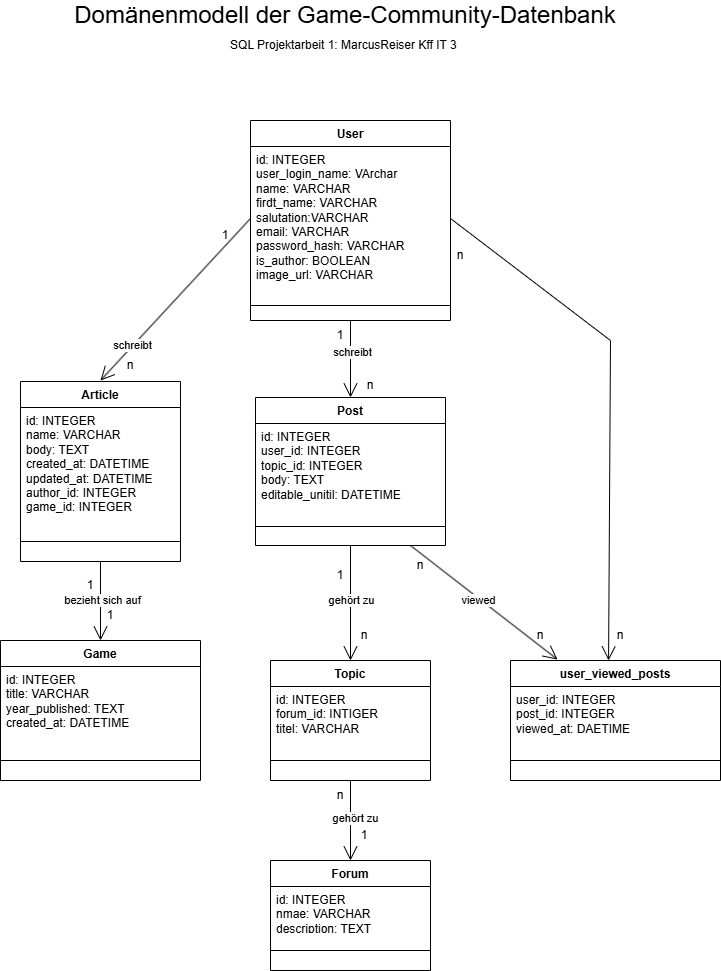

The diagram above was exported from draw.io. Its source (the exported page's mxGraphModel, read from the mxfile embedded in the PNG):
<mxGraphModel dx="1426" dy="841" grid="1" gridSize="10" guides="1" tooltips="1" connect="1" arrows="1" fold="1" page="1" pageScale="1" pageWidth="827" pageHeight="1169" math="0" shadow="0">
  <root>
    <mxCell id="0" />
    <mxCell id="1" parent="0" />
    <mxCell id="Y1Gl0mKD07ODtCfIdpYq-9" parent="1" style="swimlane;fontStyle=1;align=center;verticalAlign=top;childLayout=stackLayout;horizontal=1;startSize=26;horizontalStack=0;resizeParent=1;resizeParentMax=0;resizeLast=0;collapsible=1;marginBottom=0;whiteSpace=wrap;html=1;" value="user_viewed_posts" vertex="1">
      <mxGeometry height="120" width="210" x="560" y="700" as="geometry" />
    </mxCell>
    <mxCell id="Y1Gl0mKD07ODtCfIdpYq-10" parent="Y1Gl0mKD07ODtCfIdpYq-9" style="text;strokeColor=none;fillColor=none;align=left;verticalAlign=top;spacingLeft=4;spacingRight=4;overflow=hidden;rotatable=0;points=[[0,0.5],[1,0.5]];portConstraint=eastwest;whiteSpace=wrap;html=1;" value="user_id: INTEGER&lt;div&gt;post_id: INTEGER&lt;/div&gt;&lt;div&gt;viewed_at: DAETIME&lt;/div&gt;" vertex="1">
      <mxGeometry height="54" width="210" y="26" as="geometry" />
    </mxCell>
    <mxCell id="Y1Gl0mKD07ODtCfIdpYq-11" parent="Y1Gl0mKD07ODtCfIdpYq-9" style="line;strokeWidth=1;fillColor=none;align=left;verticalAlign=middle;spacingTop=-1;spacingLeft=3;spacingRight=3;rotatable=0;labelPosition=right;points=[];portConstraint=eastwest;strokeColor=inherit;" value="" vertex="1">
      <mxGeometry height="40" width="210" y="80" as="geometry" />
    </mxCell>
    <mxCell id="Y1Gl0mKD07ODtCfIdpYq-13" parent="1" style="swimlane;fontStyle=1;align=center;verticalAlign=top;childLayout=stackLayout;horizontal=1;startSize=26;horizontalStack=0;resizeParent=1;resizeParentMax=0;resizeLast=0;collapsible=1;marginBottom=0;whiteSpace=wrap;html=1;" value="Topic" vertex="1">
      <mxGeometry height="120" width="160" x="320" y="700" as="geometry" />
    </mxCell>
    <mxCell id="Y1Gl0mKD07ODtCfIdpYq-14" parent="Y1Gl0mKD07ODtCfIdpYq-13" style="text;strokeColor=none;fillColor=none;align=left;verticalAlign=top;spacingLeft=4;spacingRight=4;overflow=hidden;rotatable=0;points=[[0,0.5],[1,0.5]];portConstraint=eastwest;whiteSpace=wrap;html=1;" value="id: INTEGER&lt;div&gt;forum_id: INTIGER&lt;/div&gt;&lt;div&gt;titel: VARCHAR&lt;/div&gt;" vertex="1">
      <mxGeometry height="54" width="160" y="26" as="geometry" />
    </mxCell>
    <mxCell id="Y1Gl0mKD07ODtCfIdpYq-15" parent="Y1Gl0mKD07ODtCfIdpYq-13" style="line;strokeWidth=1;fillColor=none;align=left;verticalAlign=middle;spacingTop=-1;spacingLeft=3;spacingRight=3;rotatable=0;labelPosition=right;points=[];portConstraint=eastwest;strokeColor=inherit;" value="" vertex="1">
      <mxGeometry height="40" width="160" y="80" as="geometry" />
    </mxCell>
    <mxCell id="Y1Gl0mKD07ODtCfIdpYq-17" parent="1" style="swimlane;fontStyle=1;align=center;verticalAlign=top;childLayout=stackLayout;horizontal=1;startSize=26;horizontalStack=0;resizeParent=1;resizeParentMax=0;resizeLast=0;collapsible=1;marginBottom=0;whiteSpace=wrap;html=1;" value="User" vertex="1">
      <mxGeometry height="200" width="200" x="300" y="160" as="geometry" />
    </mxCell>
    <mxCell id="Y1Gl0mKD07ODtCfIdpYq-18" parent="Y1Gl0mKD07ODtCfIdpYq-17" style="text;strokeColor=none;fillColor=none;align=left;verticalAlign=top;spacingLeft=4;spacingRight=4;overflow=hidden;rotatable=0;points=[[0,0.5],[1,0.5]];portConstraint=eastwest;whiteSpace=wrap;html=1;" value="id: INTEGER&lt;div&gt;user_login_name: VArchar&lt;/div&gt;&lt;div&gt;name: VARCHAR&lt;/div&gt;&lt;div&gt;firdt_name: VARCHAR&lt;/div&gt;&lt;div&gt;salutation:VARCHAR&lt;/div&gt;&lt;div&gt;email: VARCHAR&lt;/div&gt;&lt;div&gt;password_hash: VARCHAR&lt;/div&gt;&lt;div&gt;is_author: BOOLEAN&lt;/div&gt;&lt;div&gt;image_url: VARCHAR&lt;/div&gt;&lt;div&gt;&lt;br&gt;&lt;/div&gt;" vertex="1">
      <mxGeometry height="144" width="200" y="26" as="geometry" />
    </mxCell>
    <mxCell id="Y1Gl0mKD07ODtCfIdpYq-19" parent="Y1Gl0mKD07ODtCfIdpYq-17" style="line;strokeWidth=1;fillColor=none;align=left;verticalAlign=middle;spacingTop=-1;spacingLeft=3;spacingRight=3;rotatable=0;labelPosition=right;points=[];portConstraint=eastwest;strokeColor=inherit;" value="" vertex="1">
      <mxGeometry height="30" width="200" y="170" as="geometry" />
    </mxCell>
    <mxCell id="Y1Gl0mKD07ODtCfIdpYq-21" parent="1" style="swimlane;fontStyle=1;align=center;verticalAlign=top;childLayout=stackLayout;horizontal=1;startSize=26;horizontalStack=0;resizeParent=1;resizeParentMax=0;resizeLast=0;collapsible=1;marginBottom=0;whiteSpace=wrap;html=1;" value="Post" vertex="1">
      <mxGeometry height="148" width="190" x="305" y="437" as="geometry" />
    </mxCell>
    <mxCell id="Y1Gl0mKD07ODtCfIdpYq-22" parent="Y1Gl0mKD07ODtCfIdpYq-21" style="text;strokeColor=none;fillColor=none;align=left;verticalAlign=top;spacingLeft=4;spacingRight=4;overflow=hidden;rotatable=0;points=[[0,0.5],[1,0.5]];portConstraint=eastwest;whiteSpace=wrap;html=1;" value="id: INTEGER&lt;div&gt;user_id: INTEGER&lt;/div&gt;&lt;div&gt;topic_id: INTEGER&lt;/div&gt;&lt;div&gt;body: TEXT&lt;/div&gt;&lt;div&gt;editable_unitil: DATETIME&lt;/div&gt;" vertex="1">
      <mxGeometry height="84" width="190" y="26" as="geometry" />
    </mxCell>
    <mxCell id="Y1Gl0mKD07ODtCfIdpYq-23" parent="Y1Gl0mKD07ODtCfIdpYq-21" style="line;strokeWidth=1;fillColor=none;align=left;verticalAlign=middle;spacingTop=-1;spacingLeft=3;spacingRight=3;rotatable=0;labelPosition=right;points=[];portConstraint=eastwest;strokeColor=inherit;" value="" vertex="1">
      <mxGeometry height="38" width="190" y="110" as="geometry" />
    </mxCell>
    <mxCell id="Y1Gl0mKD07ODtCfIdpYq-25" parent="1" style="swimlane;fontStyle=1;align=center;verticalAlign=top;childLayout=stackLayout;horizontal=1;startSize=26;horizontalStack=0;resizeParent=1;resizeParentMax=0;resizeLast=0;collapsible=1;marginBottom=0;whiteSpace=wrap;html=1;" value="Article" vertex="1">
      <mxGeometry height="180" width="160" x="70" y="421" as="geometry" />
    </mxCell>
    <mxCell id="Y1Gl0mKD07ODtCfIdpYq-26" parent="Y1Gl0mKD07ODtCfIdpYq-25" style="text;strokeColor=none;fillColor=none;align=left;verticalAlign=top;spacingLeft=4;spacingRight=4;overflow=hidden;rotatable=0;points=[[0,0.5],[1,0.5]];portConstraint=eastwest;whiteSpace=wrap;html=1;" value="id: INTEGER&lt;div&gt;name: VARCHAR&lt;/div&gt;&lt;div&gt;body: TEXT&lt;/div&gt;&lt;div&gt;created_at: DATETIME&lt;/div&gt;&lt;div&gt;updated_at: DATETIME&lt;/div&gt;&lt;div&gt;author_id: INTEGER&lt;/div&gt;&lt;div&gt;game_id: INTEGER&lt;/div&gt;&lt;div&gt;&lt;br&gt;&lt;/div&gt;" vertex="1">
      <mxGeometry height="114" width="160" y="26" as="geometry" />
    </mxCell>
    <mxCell id="Y1Gl0mKD07ODtCfIdpYq-27" parent="Y1Gl0mKD07ODtCfIdpYq-25" style="line;strokeWidth=1;fillColor=none;align=left;verticalAlign=middle;spacingTop=-1;spacingLeft=3;spacingRight=3;rotatable=0;labelPosition=right;points=[];portConstraint=eastwest;strokeColor=inherit;" value="" vertex="1">
      <mxGeometry height="40" width="160" y="140" as="geometry" />
    </mxCell>
    <mxCell id="Y1Gl0mKD07ODtCfIdpYq-29" parent="1" style="swimlane;fontStyle=1;align=center;verticalAlign=top;childLayout=stackLayout;horizontal=1;startSize=26;horizontalStack=0;resizeParent=1;resizeParentMax=0;resizeLast=0;collapsible=1;marginBottom=0;whiteSpace=wrap;html=1;" value="Game" vertex="1">
      <mxGeometry height="140" width="200" x="50" y="680" as="geometry" />
    </mxCell>
    <mxCell id="Y1Gl0mKD07ODtCfIdpYq-30" parent="Y1Gl0mKD07ODtCfIdpYq-29" style="text;strokeColor=none;fillColor=none;align=left;verticalAlign=top;spacingLeft=4;spacingRight=4;overflow=hidden;rotatable=0;points=[[0,0.5],[1,0.5]];portConstraint=eastwest;whiteSpace=wrap;html=1;" value="id: INTEGER&lt;div&gt;title: VARCHAR&lt;/div&gt;&lt;div&gt;year_published: TEXT&lt;/div&gt;&lt;div&gt;created_at: DATETIME&lt;/div&gt;" vertex="1">
      <mxGeometry height="74" width="200" y="26" as="geometry" />
    </mxCell>
    <mxCell id="Y1Gl0mKD07ODtCfIdpYq-31" parent="Y1Gl0mKD07ODtCfIdpYq-29" style="line;strokeWidth=1;fillColor=none;align=left;verticalAlign=middle;spacingTop=-1;spacingLeft=3;spacingRight=3;rotatable=0;labelPosition=right;points=[];portConstraint=eastwest;strokeColor=inherit;" value="" vertex="1">
      <mxGeometry height="40" width="200" y="100" as="geometry" />
    </mxCell>
    <mxCell id="Y1Gl0mKD07ODtCfIdpYq-33" parent="1" style="swimlane;fontStyle=1;align=center;verticalAlign=top;childLayout=stackLayout;horizontal=1;startSize=26;horizontalStack=0;resizeParent=1;resizeParentMax=0;resizeLast=0;collapsible=1;marginBottom=0;whiteSpace=wrap;html=1;" value="Forum" vertex="1">
      <mxGeometry height="110" width="160" x="320" y="900" as="geometry" />
    </mxCell>
    <mxCell id="Y1Gl0mKD07ODtCfIdpYq-34" parent="Y1Gl0mKD07ODtCfIdpYq-33" style="text;strokeColor=none;fillColor=none;align=left;verticalAlign=top;spacingLeft=4;spacingRight=4;overflow=hidden;rotatable=0;points=[[0,0.5],[1,0.5]];portConstraint=eastwest;whiteSpace=wrap;html=1;" value="id: INTEGER&lt;div&gt;nmae: VARCHAR&lt;/div&gt;&lt;div&gt;description: TEXT&lt;/div&gt;" vertex="1">
      <mxGeometry height="44" width="160" y="26" as="geometry" />
    </mxCell>
    <mxCell id="Y1Gl0mKD07ODtCfIdpYq-35" parent="Y1Gl0mKD07ODtCfIdpYq-33" style="line;strokeWidth=1;fillColor=none;align=left;verticalAlign=middle;spacingTop=-1;spacingLeft=3;spacingRight=3;rotatable=0;labelPosition=right;points=[];portConstraint=eastwest;strokeColor=inherit;" value="" vertex="1">
      <mxGeometry height="40" width="160" y="70" as="geometry" />
    </mxCell>
    <mxCell id="Y1Gl0mKD07ODtCfIdpYq-48" edge="1" parent="1" source="Y1Gl0mKD07ODtCfIdpYq-17" style="endArrow=open;endFill=1;endSize=12;html=1;rounded=0;exitX=0.5;exitY=1;exitDx=0;exitDy=0;entryX=0.5;entryY=0;entryDx=0;entryDy=0;" target="Y1Gl0mKD07ODtCfIdpYq-21" value="">
      <mxGeometry relative="1" width="160" as="geometry">
        <Array as="points" />
        <mxPoint x="620" y="520" as="sourcePoint" />
        <mxPoint x="780" y="520" as="targetPoint" />
      </mxGeometry>
    </mxCell>
    <mxCell id="Y1Gl0mKD07ODtCfIdpYq-63" connectable="0" parent="Y1Gl0mKD07ODtCfIdpYq-48" style="edgeLabel;html=1;align=center;verticalAlign=middle;resizable=0;points=[];" value="schreibt" vertex="1">
      <mxGeometry relative="1" x="-0.1948" y="1" as="geometry">
        <mxPoint as="offset" />
      </mxGeometry>
    </mxCell>
    <mxCell id="Y1Gl0mKD07ODtCfIdpYq-49" edge="1" parent="1" source="Y1Gl0mKD07ODtCfIdpYq-18" style="endArrow=open;endFill=1;endSize=12;html=1;rounded=0;exitX=1;exitY=0.5;exitDx=0;exitDy=0;entryX=0.467;entryY=0;entryDx=0;entryDy=0;entryPerimeter=0;" target="Y1Gl0mKD07ODtCfIdpYq-9" value="">
      <mxGeometry relative="1" width="160" as="geometry">
        <Array as="points">
          <mxPoint x="660" y="380" />
        </Array>
        <mxPoint x="620" y="620" as="sourcePoint" />
        <mxPoint x="660" y="690" as="targetPoint" />
      </mxGeometry>
    </mxCell>
    <mxCell id="Y1Gl0mKD07ODtCfIdpYq-51" edge="1" parent="1" source="Y1Gl0mKD07ODtCfIdpYq-18" style="endArrow=open;endFill=1;endSize=12;html=1;rounded=0;exitX=0;exitY=0.5;exitDx=0;exitDy=0;" value="">
      <mxGeometry relative="1" width="160" as="geometry">
        <mxPoint x="620" y="620" as="sourcePoint" />
        <mxPoint x="150" y="420" as="targetPoint" />
      </mxGeometry>
    </mxCell>
    <mxCell id="Y1Gl0mKD07ODtCfIdpYq-62" connectable="0" parent="Y1Gl0mKD07ODtCfIdpYq-51" style="edgeLabel;html=1;align=center;verticalAlign=middle;resizable=0;points=[];" value="schreibt" vertex="1">
      <mxGeometry relative="1" x="0.5638" y="-1" as="geometry">
        <mxPoint as="offset" />
      </mxGeometry>
    </mxCell>
    <mxCell id="Y1Gl0mKD07ODtCfIdpYq-53" edge="1" parent="1" style="endArrow=open;endFill=1;endSize=12;html=1;rounded=0;entryX=0.224;entryY=-0.008;entryDx=0;entryDy=0;entryPerimeter=0;" target="Y1Gl0mKD07ODtCfIdpYq-9" value="">
      <mxGeometry relative="1" width="160" as="geometry">
        <mxPoint x="460" y="585" as="sourcePoint" />
        <mxPoint x="604" y="695" as="targetPoint" />
      </mxGeometry>
    </mxCell>
    <mxCell id="Y1Gl0mKD07ODtCfIdpYq-60" connectable="0" parent="Y1Gl0mKD07ODtCfIdpYq-53" style="edgeLabel;html=1;align=center;verticalAlign=middle;resizable=0;points=[];" value="viewed" vertex="1">
      <mxGeometry relative="1" x="-0.0602" y="-2" as="geometry">
        <mxPoint as="offset" />
      </mxGeometry>
    </mxCell>
    <mxCell id="Y1Gl0mKD07ODtCfIdpYq-54" edge="1" parent="1" source="Y1Gl0mKD07ODtCfIdpYq-21" style="endArrow=open;endFill=1;endSize=12;html=1;rounded=0;exitX=0.5;exitY=1;exitDx=0;exitDy=0;" target="Y1Gl0mKD07ODtCfIdpYq-13" value="">
      <mxGeometry relative="1" width="160" as="geometry">
        <mxPoint x="510" y="870" as="sourcePoint" />
        <mxPoint x="670" y="870" as="targetPoint" />
      </mxGeometry>
    </mxCell>
    <mxCell id="Y1Gl0mKD07ODtCfIdpYq-59" connectable="0" parent="Y1Gl0mKD07ODtCfIdpYq-54" style="edgeLabel;html=1;align=center;verticalAlign=middle;resizable=0;points=[];" value="gehört zu" vertex="1">
      <mxGeometry relative="1" x="-0.0609" as="geometry">
        <mxPoint as="offset" />
      </mxGeometry>
    </mxCell>
    <mxCell id="Y1Gl0mKD07ODtCfIdpYq-55" edge="1" parent="1" source="Y1Gl0mKD07ODtCfIdpYq-13" style="endArrow=open;endFill=1;endSize=12;html=1;rounded=0;exitX=0.5;exitY=1;exitDx=0;exitDy=0;entryX=0.5;entryY=0;entryDx=0;entryDy=0;" target="Y1Gl0mKD07ODtCfIdpYq-33" value="">
      <mxGeometry relative="1" width="160" as="geometry">
        <mxPoint x="620" y="820" as="sourcePoint" />
        <mxPoint x="780" y="820" as="targetPoint" />
      </mxGeometry>
    </mxCell>
    <mxCell id="Y1Gl0mKD07ODtCfIdpYq-57" connectable="0" parent="Y1Gl0mKD07ODtCfIdpYq-55" style="edgeLabel;html=1;align=center;verticalAlign=middle;resizable=0;points=[];" value="gehört zu" vertex="1">
      <mxGeometry relative="1" x="-0.075" y="4" as="geometry">
        <mxPoint as="offset" />
      </mxGeometry>
    </mxCell>
    <mxCell id="Y1Gl0mKD07ODtCfIdpYq-56" edge="1" parent="1" source="Y1Gl0mKD07ODtCfIdpYq-25" style="endArrow=open;endFill=1;endSize=12;html=1;rounded=0;exitX=0.5;exitY=1;exitDx=0;exitDy=0;entryX=0.5;entryY=0;entryDx=0;entryDy=0;" target="Y1Gl0mKD07ODtCfIdpYq-29" value="">
      <mxGeometry relative="1" width="160" as="geometry">
        <mxPoint x="620" y="720" as="sourcePoint" />
        <mxPoint x="780" y="720" as="targetPoint" />
      </mxGeometry>
    </mxCell>
    <mxCell id="Y1Gl0mKD07ODtCfIdpYq-61" connectable="0" parent="Y1Gl0mKD07ODtCfIdpYq-56" style="edgeLabel;html=1;align=center;verticalAlign=middle;resizable=0;points=[];" value="bezieht sich auf" vertex="1">
      <mxGeometry relative="1" x="-0.038" y="1" as="geometry">
        <mxPoint as="offset" />
      </mxGeometry>
    </mxCell>
    <mxCell id="Y1Gl0mKD07ODtCfIdpYq-64" parent="1" style="text;html=1;whiteSpace=wrap;strokeColor=none;fillColor=none;align=center;verticalAlign=middle;rounded=0;" value="n" vertex="1">
      <mxGeometry height="30" width="60" x="480" y="280" as="geometry" />
    </mxCell>
    <mxCell id="Y1Gl0mKD07ODtCfIdpYq-65" parent="1" style="text;html=1;whiteSpace=wrap;strokeColor=none;fillColor=none;align=center;verticalAlign=middle;rounded=0;" value="1" vertex="1">
      <mxGeometry height="30" width="60" x="245" y="260" as="geometry" />
    </mxCell>
    <mxCell id="Y1Gl0mKD07ODtCfIdpYq-66" parent="1" style="text;html=1;whiteSpace=wrap;strokeColor=none;fillColor=none;align=center;verticalAlign=middle;rounded=0;" value="n" vertex="1">
      <mxGeometry height="30" width="60" x="150" y="390" as="geometry" />
    </mxCell>
    <mxCell id="Y1Gl0mKD07ODtCfIdpYq-67" parent="1" style="text;html=1;whiteSpace=wrap;strokeColor=none;fillColor=none;align=center;verticalAlign=middle;rounded=0;" value="1" vertex="1">
      <mxGeometry height="30" width="60" x="360" y="360" as="geometry" />
    </mxCell>
    <mxCell id="Y1Gl0mKD07ODtCfIdpYq-68" parent="1" style="text;html=1;whiteSpace=wrap;strokeColor=none;fillColor=none;align=center;verticalAlign=middle;rounded=0;" value="n" vertex="1">
      <mxGeometry height="30" width="60" x="390" y="410" as="geometry" />
    </mxCell>
    <mxCell id="Y1Gl0mKD07ODtCfIdpYq-69" parent="1" style="text;html=1;whiteSpace=wrap;strokeColor=none;fillColor=none;align=center;verticalAlign=middle;rounded=0;" value="n" vertex="1">
      <mxGeometry height="30" width="60" x="640" y="660" as="geometry" />
    </mxCell>
    <mxCell id="Y1Gl0mKD07ODtCfIdpYq-70" parent="1" style="text;html=1;whiteSpace=wrap;strokeColor=none;fillColor=none;align=center;verticalAlign=middle;rounded=0;" value="n" vertex="1">
      <mxGeometry height="30" width="60" x="560" y="660" as="geometry" />
    </mxCell>
    <mxCell id="Y1Gl0mKD07ODtCfIdpYq-71" parent="1" style="text;html=1;whiteSpace=wrap;strokeColor=none;fillColor=none;align=center;verticalAlign=middle;rounded=0;" value="n" vertex="1">
      <mxGeometry height="30" width="60" x="440" y="590" as="geometry" />
    </mxCell>
    <mxCell id="Y1Gl0mKD07ODtCfIdpYq-72" parent="1" style="text;html=1;whiteSpace=wrap;strokeColor=none;fillColor=none;align=center;verticalAlign=middle;rounded=0;" value="1" vertex="1">
      <mxGeometry height="30" width="60" x="360" y="600" as="geometry" />
    </mxCell>
    <mxCell id="Y1Gl0mKD07ODtCfIdpYq-73" parent="1" style="text;html=1;whiteSpace=wrap;strokeColor=none;fillColor=none;align=center;verticalAlign=middle;rounded=0;" value="n" vertex="1">
      <mxGeometry height="30" width="60" x="384" y="660" as="geometry" />
    </mxCell>
    <mxCell id="Y1Gl0mKD07ODtCfIdpYq-74" parent="1" style="text;html=1;whiteSpace=wrap;strokeColor=none;fillColor=none;align=center;verticalAlign=middle;rounded=0;" value="1" vertex="1">
      <mxGeometry height="30" width="60" x="110" y="610" as="geometry" />
    </mxCell>
    <mxCell id="Y1Gl0mKD07ODtCfIdpYq-75" parent="1" style="text;html=1;whiteSpace=wrap;strokeColor=none;fillColor=none;align=center;verticalAlign=middle;rounded=0;" value="1" vertex="1">
      <mxGeometry height="30" width="60" x="130" y="640" as="geometry" />
    </mxCell>
    <mxCell id="Y1Gl0mKD07ODtCfIdpYq-76" parent="1" style="text;html=1;whiteSpace=wrap;strokeColor=none;fillColor=none;align=center;verticalAlign=middle;rounded=0;" value="n" vertex="1">
      <mxGeometry height="30" width="60" x="360" y="820" as="geometry" />
    </mxCell>
    <mxCell id="Y1Gl0mKD07ODtCfIdpYq-77" parent="1" style="text;html=1;whiteSpace=wrap;strokeColor=none;fillColor=none;align=center;verticalAlign=middle;rounded=0;" value="1" vertex="1">
      <mxGeometry height="30" width="60" x="384" y="860" as="geometry" />
    </mxCell>
    <mxCell id="Y1Gl0mKD07ODtCfIdpYq-80" parent="1" style="text;html=1;whiteSpace=wrap;strokeColor=none;fillColor=none;align=center;verticalAlign=middle;rounded=0;" value="&lt;font style=&quot;font-size: 24px;&quot;&gt;Domänenmodell der Game-Community-Datenbank&lt;/font&gt;" vertex="1">
      <mxGeometry height="30" width="550" x="120" y="40" as="geometry" />
    </mxCell>
    <mxCell id="Y1Gl0mKD07ODtCfIdpYq-81" parent="1" style="text;html=1;whiteSpace=wrap;strokeColor=none;fillColor=none;align=center;verticalAlign=middle;rounded=0;" value="SQL Projektarbeit 1: MarcusReiser Kff IT 3&amp;nbsp;" vertex="1">
      <mxGeometry height="30" width="320" x="235" y="70" as="geometry" />
    </mxCell>
  </root>
</mxGraphModel>